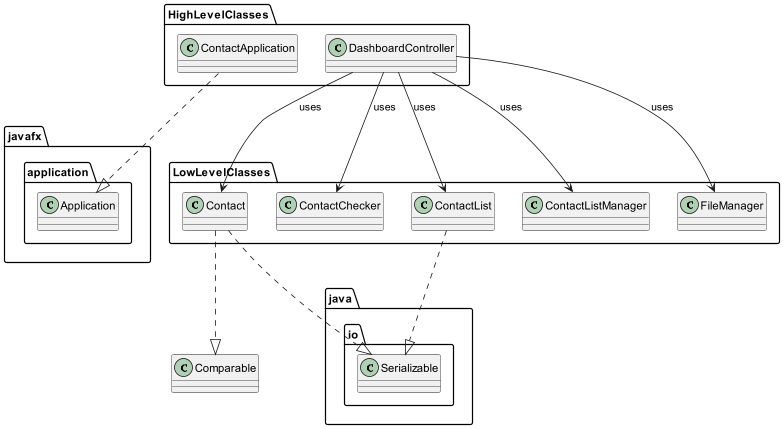

The diagram above was rendered by PlantUML. Its source (embedded in the PNG):
@startuml

package HighLevelClasses {
    class ContactApplication

    class DashboardController
}

package LowLevelClasses {
    class Contact 
    class ContactChecker
    class ContactList 
    class ContactListManager
    class FileManager 
}


HighLevelClasses.DashboardController --> LowLevelClasses.Contact : uses
HighLevelClasses.DashboardController --> LowLevelClasses.FileManager : uses
HighLevelClasses.DashboardController --> LowLevelClasses.ContactListManager : uses
HighLevelClasses.DashboardController --> LowLevelClasses.ContactChecker : uses
HighLevelClasses.DashboardController --> LowLevelClasses.ContactList : uses


LowLevelClasses.Contact ..|> java.io.Serializable
LowLevelClasses.Contact ..|> Comparable
LowLevelClasses.ContactList ..|> java.io.Serializable
HighLevelClasses.ContactApplication ..|> javafx.application.Application

@enduml